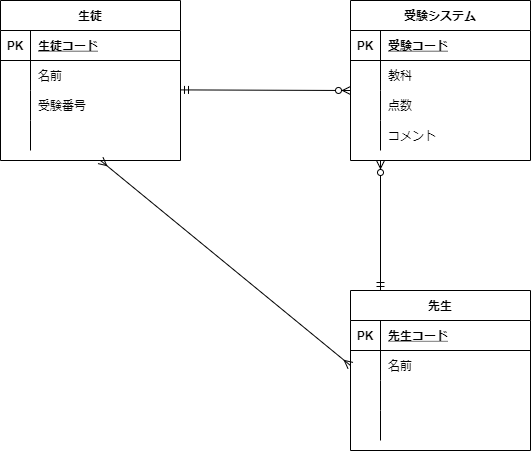

The diagram above was exported from draw.io. Its source (the exported page's mxGraphModel, read from the mxfile embedded in the PNG):
<mxGraphModel dx="734" dy="575" grid="1" gridSize="10" guides="1" tooltips="1" connect="1" arrows="1" fold="1" page="1" pageScale="1" pageWidth="827" pageHeight="1169" math="0" shadow="0">
  <root>
    <mxCell id="0" />
    <mxCell id="1" parent="0" />
    <mxCell id="2" value="生徒" style="shape=table;startSize=30;container=1;collapsible=1;childLayout=tableLayout;fixedRows=1;rowLines=0;fontStyle=1;align=center;resizeLast=1;" parent="1" vertex="1">
      <mxGeometry x="30" y="190" width="180" height="160" as="geometry" />
    </mxCell>
    <mxCell id="3" value="" style="shape=partialRectangle;collapsible=0;dropTarget=0;pointerEvents=0;fillColor=none;top=0;left=0;bottom=1;right=0;points=[[0,0.5],[1,0.5]];portConstraint=eastwest;" parent="2" vertex="1">
      <mxGeometry y="30" width="180" height="30" as="geometry" />
    </mxCell>
    <mxCell id="4" value="PK" style="shape=partialRectangle;connectable=0;fillColor=none;top=0;left=0;bottom=0;right=0;fontStyle=1;overflow=hidden;" parent="3" vertex="1">
      <mxGeometry width="30" height="30" as="geometry">
        <mxRectangle width="30" height="30" as="alternateBounds" />
      </mxGeometry>
    </mxCell>
    <mxCell id="5" value="生徒コード" style="shape=partialRectangle;connectable=0;fillColor=none;top=0;left=0;bottom=0;right=0;align=left;spacingLeft=6;fontStyle=5;overflow=hidden;" parent="3" vertex="1">
      <mxGeometry x="30" width="150" height="30" as="geometry">
        <mxRectangle width="150" height="30" as="alternateBounds" />
      </mxGeometry>
    </mxCell>
    <mxCell id="6" value="" style="shape=partialRectangle;collapsible=0;dropTarget=0;pointerEvents=0;fillColor=none;top=0;left=0;bottom=0;right=0;points=[[0,0.5],[1,0.5]];portConstraint=eastwest;" parent="2" vertex="1">
      <mxGeometry y="60" width="180" height="30" as="geometry" />
    </mxCell>
    <mxCell id="7" value="" style="shape=partialRectangle;connectable=0;fillColor=none;top=0;left=0;bottom=0;right=0;editable=1;overflow=hidden;" parent="6" vertex="1">
      <mxGeometry width="30" height="30" as="geometry">
        <mxRectangle width="30" height="30" as="alternateBounds" />
      </mxGeometry>
    </mxCell>
    <mxCell id="8" value="名前" style="shape=partialRectangle;connectable=0;fillColor=none;top=0;left=0;bottom=0;right=0;align=left;spacingLeft=6;overflow=hidden;" parent="6" vertex="1">
      <mxGeometry x="30" width="150" height="30" as="geometry">
        <mxRectangle width="150" height="30" as="alternateBounds" />
      </mxGeometry>
    </mxCell>
    <mxCell id="9" value="" style="shape=partialRectangle;collapsible=0;dropTarget=0;pointerEvents=0;fillColor=none;top=0;left=0;bottom=0;right=0;points=[[0,0.5],[1,0.5]];portConstraint=eastwest;" parent="2" vertex="1">
      <mxGeometry y="90" width="180" height="30" as="geometry" />
    </mxCell>
    <mxCell id="10" value="" style="shape=partialRectangle;connectable=0;fillColor=none;top=0;left=0;bottom=0;right=0;editable=1;overflow=hidden;" parent="9" vertex="1">
      <mxGeometry width="30" height="30" as="geometry">
        <mxRectangle width="30" height="30" as="alternateBounds" />
      </mxGeometry>
    </mxCell>
    <mxCell id="11" value="受験番号" style="shape=partialRectangle;connectable=0;fillColor=none;top=0;left=0;bottom=0;right=0;align=left;spacingLeft=6;overflow=hidden;" parent="9" vertex="1">
      <mxGeometry x="30" width="150" height="30" as="geometry">
        <mxRectangle width="150" height="30" as="alternateBounds" />
      </mxGeometry>
    </mxCell>
    <mxCell id="12" value="" style="shape=partialRectangle;collapsible=0;dropTarget=0;pointerEvents=0;fillColor=none;top=0;left=0;bottom=0;right=0;points=[[0,0.5],[1,0.5]];portConstraint=eastwest;" parent="2" vertex="1">
      <mxGeometry y="120" width="180" height="30" as="geometry" />
    </mxCell>
    <mxCell id="13" value="" style="shape=partialRectangle;connectable=0;fillColor=none;top=0;left=0;bottom=0;right=0;editable=1;overflow=hidden;" parent="12" vertex="1">
      <mxGeometry width="30" height="30" as="geometry">
        <mxRectangle width="30" height="30" as="alternateBounds" />
      </mxGeometry>
    </mxCell>
    <mxCell id="14" value="" style="shape=partialRectangle;connectable=0;fillColor=none;top=0;left=0;bottom=0;right=0;align=left;spacingLeft=6;overflow=hidden;" parent="12" vertex="1">
      <mxGeometry x="30" width="150" height="30" as="geometry">
        <mxRectangle width="150" height="30" as="alternateBounds" />
      </mxGeometry>
    </mxCell>
    <mxCell id="15" value="受験システム" style="shape=table;startSize=30;container=1;collapsible=1;childLayout=tableLayout;fixedRows=1;rowLines=0;fontStyle=1;align=center;resizeLast=1;shadow=0;rounded=0;" parent="1" vertex="1">
      <mxGeometry x="380" y="190" width="180" height="160" as="geometry" />
    </mxCell>
    <mxCell id="16" value="" style="shape=partialRectangle;collapsible=0;dropTarget=0;pointerEvents=0;fillColor=none;top=0;left=0;bottom=1;right=0;points=[[0,0.5],[1,0.5]];portConstraint=eastwest;" parent="15" vertex="1">
      <mxGeometry y="30" width="180" height="30" as="geometry" />
    </mxCell>
    <mxCell id="17" value="PK" style="shape=partialRectangle;connectable=0;fillColor=none;top=0;left=0;bottom=0;right=0;fontStyle=1;overflow=hidden;" parent="16" vertex="1">
      <mxGeometry width="30" height="30" as="geometry">
        <mxRectangle width="30" height="30" as="alternateBounds" />
      </mxGeometry>
    </mxCell>
    <mxCell id="18" value="受験コード" style="shape=partialRectangle;connectable=0;fillColor=none;top=0;left=0;bottom=0;right=0;align=left;spacingLeft=6;fontStyle=5;overflow=hidden;" parent="16" vertex="1">
      <mxGeometry x="30" width="150" height="30" as="geometry">
        <mxRectangle width="150" height="30" as="alternateBounds" />
      </mxGeometry>
    </mxCell>
    <mxCell id="19" value="" style="shape=partialRectangle;collapsible=0;dropTarget=0;pointerEvents=0;fillColor=none;top=0;left=0;bottom=0;right=0;points=[[0,0.5],[1,0.5]];portConstraint=eastwest;" parent="15" vertex="1">
      <mxGeometry y="60" width="180" height="30" as="geometry" />
    </mxCell>
    <mxCell id="20" value="" style="shape=partialRectangle;connectable=0;fillColor=none;top=0;left=0;bottom=0;right=0;editable=1;overflow=hidden;" parent="19" vertex="1">
      <mxGeometry width="30" height="30" as="geometry">
        <mxRectangle width="30" height="30" as="alternateBounds" />
      </mxGeometry>
    </mxCell>
    <mxCell id="21" value="教科" style="shape=partialRectangle;connectable=0;fillColor=none;top=0;left=0;bottom=0;right=0;align=left;spacingLeft=6;overflow=hidden;" parent="19" vertex="1">
      <mxGeometry x="30" width="150" height="30" as="geometry">
        <mxRectangle width="150" height="30" as="alternateBounds" />
      </mxGeometry>
    </mxCell>
    <mxCell id="22" value="" style="shape=partialRectangle;collapsible=0;dropTarget=0;pointerEvents=0;fillColor=none;top=0;left=0;bottom=0;right=0;points=[[0,0.5],[1,0.5]];portConstraint=eastwest;" parent="15" vertex="1">
      <mxGeometry y="90" width="180" height="30" as="geometry" />
    </mxCell>
    <mxCell id="23" value="" style="shape=partialRectangle;connectable=0;fillColor=none;top=0;left=0;bottom=0;right=0;editable=1;overflow=hidden;" parent="22" vertex="1">
      <mxGeometry width="30" height="30" as="geometry">
        <mxRectangle width="30" height="30" as="alternateBounds" />
      </mxGeometry>
    </mxCell>
    <mxCell id="24" value="点数" style="shape=partialRectangle;connectable=0;fillColor=none;top=0;left=0;bottom=0;right=0;align=left;spacingLeft=6;overflow=hidden;" parent="22" vertex="1">
      <mxGeometry x="30" width="150" height="30" as="geometry">
        <mxRectangle width="150" height="30" as="alternateBounds" />
      </mxGeometry>
    </mxCell>
    <mxCell id="25" value="" style="shape=partialRectangle;collapsible=0;dropTarget=0;pointerEvents=0;fillColor=none;top=0;left=0;bottom=0;right=0;points=[[0,0.5],[1,0.5]];portConstraint=eastwest;" parent="15" vertex="1">
      <mxGeometry y="120" width="180" height="30" as="geometry" />
    </mxCell>
    <mxCell id="26" value="" style="shape=partialRectangle;connectable=0;fillColor=none;top=0;left=0;bottom=0;right=0;editable=1;overflow=hidden;" parent="25" vertex="1">
      <mxGeometry width="30" height="30" as="geometry">
        <mxRectangle width="30" height="30" as="alternateBounds" />
      </mxGeometry>
    </mxCell>
    <mxCell id="27" value="コメント" style="shape=partialRectangle;connectable=0;fillColor=none;top=0;left=0;bottom=0;right=0;align=left;spacingLeft=6;overflow=hidden;" parent="25" vertex="1">
      <mxGeometry x="30" width="150" height="30" as="geometry">
        <mxRectangle width="150" height="30" as="alternateBounds" />
      </mxGeometry>
    </mxCell>
    <mxCell id="29" value="先生" style="shape=table;startSize=30;container=1;collapsible=1;childLayout=tableLayout;fixedRows=1;rowLines=0;fontStyle=1;align=center;resizeLast=1;" vertex="1" parent="1">
      <mxGeometry x="380" y="480" width="180" height="160" as="geometry" />
    </mxCell>
    <mxCell id="30" value="" style="shape=partialRectangle;collapsible=0;dropTarget=0;pointerEvents=0;fillColor=none;top=0;left=0;bottom=1;right=0;points=[[0,0.5],[1,0.5]];portConstraint=eastwest;" vertex="1" parent="29">
      <mxGeometry y="30" width="180" height="30" as="geometry" />
    </mxCell>
    <mxCell id="31" value="PK" style="shape=partialRectangle;connectable=0;fillColor=none;top=0;left=0;bottom=0;right=0;fontStyle=1;overflow=hidden;" vertex="1" parent="30">
      <mxGeometry width="30" height="30" as="geometry">
        <mxRectangle width="30" height="30" as="alternateBounds" />
      </mxGeometry>
    </mxCell>
    <mxCell id="32" value="先生コード" style="shape=partialRectangle;connectable=0;fillColor=none;top=0;left=0;bottom=0;right=0;align=left;spacingLeft=6;fontStyle=5;overflow=hidden;" vertex="1" parent="30">
      <mxGeometry x="30" width="150" height="30" as="geometry">
        <mxRectangle width="150" height="30" as="alternateBounds" />
      </mxGeometry>
    </mxCell>
    <mxCell id="33" value="" style="shape=partialRectangle;collapsible=0;dropTarget=0;pointerEvents=0;fillColor=none;top=0;left=0;bottom=0;right=0;points=[[0,0.5],[1,0.5]];portConstraint=eastwest;" vertex="1" parent="29">
      <mxGeometry y="60" width="180" height="30" as="geometry" />
    </mxCell>
    <mxCell id="34" value="" style="shape=partialRectangle;connectable=0;fillColor=none;top=0;left=0;bottom=0;right=0;editable=1;overflow=hidden;" vertex="1" parent="33">
      <mxGeometry width="30" height="30" as="geometry">
        <mxRectangle width="30" height="30" as="alternateBounds" />
      </mxGeometry>
    </mxCell>
    <mxCell id="35" value="名前" style="shape=partialRectangle;connectable=0;fillColor=none;top=0;left=0;bottom=0;right=0;align=left;spacingLeft=6;overflow=hidden;" vertex="1" parent="33">
      <mxGeometry x="30" width="150" height="30" as="geometry">
        <mxRectangle width="150" height="30" as="alternateBounds" />
      </mxGeometry>
    </mxCell>
    <mxCell id="36" value="" style="shape=partialRectangle;collapsible=0;dropTarget=0;pointerEvents=0;fillColor=none;top=0;left=0;bottom=0;right=0;points=[[0,0.5],[1,0.5]];portConstraint=eastwest;" vertex="1" parent="29">
      <mxGeometry y="90" width="180" height="30" as="geometry" />
    </mxCell>
    <mxCell id="37" value="" style="shape=partialRectangle;connectable=0;fillColor=none;top=0;left=0;bottom=0;right=0;editable=1;overflow=hidden;" vertex="1" parent="36">
      <mxGeometry width="30" height="30" as="geometry">
        <mxRectangle width="30" height="30" as="alternateBounds" />
      </mxGeometry>
    </mxCell>
    <mxCell id="38" value="" style="shape=partialRectangle;connectable=0;fillColor=none;top=0;left=0;bottom=0;right=0;align=left;spacingLeft=6;overflow=hidden;" vertex="1" parent="36">
      <mxGeometry x="30" width="150" height="30" as="geometry">
        <mxRectangle width="150" height="30" as="alternateBounds" />
      </mxGeometry>
    </mxCell>
    <mxCell id="39" value="" style="shape=partialRectangle;collapsible=0;dropTarget=0;pointerEvents=0;fillColor=none;top=0;left=0;bottom=0;right=0;points=[[0,0.5],[1,0.5]];portConstraint=eastwest;" vertex="1" parent="29">
      <mxGeometry y="120" width="180" height="30" as="geometry" />
    </mxCell>
    <mxCell id="40" value="" style="shape=partialRectangle;connectable=0;fillColor=none;top=0;left=0;bottom=0;right=0;editable=1;overflow=hidden;" vertex="1" parent="39">
      <mxGeometry width="30" height="30" as="geometry">
        <mxRectangle width="30" height="30" as="alternateBounds" />
      </mxGeometry>
    </mxCell>
    <mxCell id="41" value="" style="shape=partialRectangle;connectable=0;fillColor=none;top=0;left=0;bottom=0;right=0;align=left;spacingLeft=6;overflow=hidden;" vertex="1" parent="39">
      <mxGeometry x="30" width="150" height="30" as="geometry">
        <mxRectangle width="150" height="30" as="alternateBounds" />
      </mxGeometry>
    </mxCell>
    <mxCell id="47" value="" style="fontSize=12;html=1;endArrow=ERzeroToMany;startArrow=ERmandOne;" edge="1" parent="1">
      <mxGeometry width="100" height="100" relative="1" as="geometry">
        <mxPoint x="410" y="480" as="sourcePoint" />
        <mxPoint x="410" y="350" as="targetPoint" />
      </mxGeometry>
    </mxCell>
    <mxCell id="49" value="" style="fontSize=12;html=1;endArrow=ERzeroToMany;startArrow=ERmandOne;entryX=0;entryY=0;entryDx=0;entryDy=0;entryPerimeter=0;exitX=1;exitY=-0.02;exitDx=0;exitDy=0;exitPerimeter=0;" edge="1" parent="1" source="9" target="22">
      <mxGeometry width="100" height="100" relative="1" as="geometry">
        <mxPoint x="220" y="280" as="sourcePoint" />
        <mxPoint x="240" y="150" as="targetPoint" />
      </mxGeometry>
    </mxCell>
    <mxCell id="50" value="" style="fontSize=12;html=1;endArrow=ERmany;startArrow=ERmany;entryX=0;entryY=0.5;entryDx=0;entryDy=0;" edge="1" parent="1" target="33">
      <mxGeometry width="100" height="100" relative="1" as="geometry">
        <mxPoint x="130" y="350" as="sourcePoint" />
        <mxPoint x="310" y="520" as="targetPoint" />
      </mxGeometry>
    </mxCell>
  </root>
</mxGraphModel>